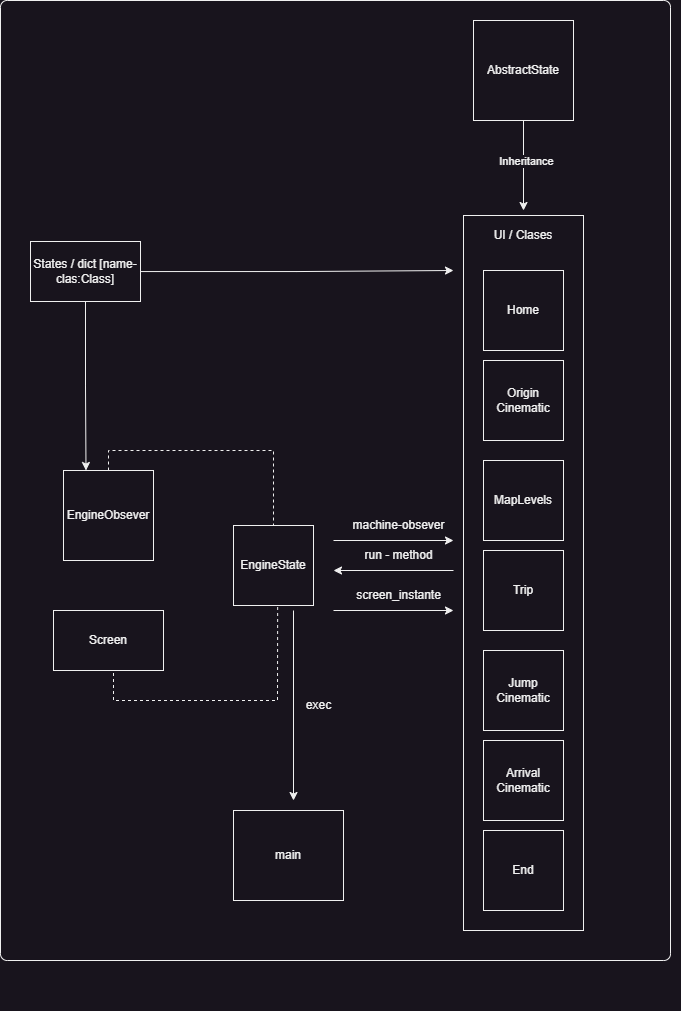

The diagram above was exported from draw.io. Its source (the exported page's mxGraphModel, read from the mxfile embedded in the PNG):
<mxGraphModel dx="2673" dy="2250" grid="1" gridSize="10" guides="1" tooltips="1" connect="1" arrows="1" fold="1" page="1" pageScale="1" pageWidth="827" pageHeight="1169" math="0" shadow="0">
  <root>
    <mxCell id="0" />
    <mxCell id="1" parent="0" />
    <mxCell id="5_vIjdLmx20_nDK-gOi2-69" value="" style="group" vertex="1" connectable="0" parent="1">
      <mxGeometry x="-250" y="-20" width="650" height="990" as="geometry" />
    </mxCell>
    <mxCell id="5_vIjdLmx20_nDK-gOi2-72" value="" style="group" vertex="1" connectable="0" parent="5_vIjdLmx20_nDK-gOi2-69">
      <mxGeometry x="-30" y="-20" width="670" height="960" as="geometry" />
    </mxCell>
    <mxCell id="5_vIjdLmx20_nDK-gOi2-71" value="" style="rounded=1;whiteSpace=wrap;html=1;arcSize=1;" vertex="1" parent="5_vIjdLmx20_nDK-gOi2-72">
      <mxGeometry width="670" height="960" as="geometry" />
    </mxCell>
    <mxCell id="5_vIjdLmx20_nDK-gOi2-2" value="EngineState" style="whiteSpace=wrap;html=1;aspect=fixed;" vertex="1" parent="5_vIjdLmx20_nDK-gOi2-72">
      <mxGeometry x="233" y="525" width="80" height="80" as="geometry" />
    </mxCell>
    <mxCell id="5_vIjdLmx20_nDK-gOi2-13" value="Screen" style="rounded=1;whiteSpace=wrap;html=1;arcSize=0;" vertex="1" parent="5_vIjdLmx20_nDK-gOi2-72">
      <mxGeometry x="53" y="610" width="110" height="60" as="geometry" />
    </mxCell>
    <mxCell id="5_vIjdLmx20_nDK-gOi2-30" value="EngineObsever" style="whiteSpace=wrap;html=1;aspect=fixed;" vertex="1" parent="5_vIjdLmx20_nDK-gOi2-72">
      <mxGeometry x="63" y="470" width="90" height="90" as="geometry" />
    </mxCell>
    <mxCell id="5_vIjdLmx20_nDK-gOi2-32" value="" style="endArrow=none;dashed=1;html=1;rounded=0;entryX=0.5;entryY=0;entryDx=0;entryDy=0;exitX=0.5;exitY=0;exitDx=0;exitDy=0;" edge="1" parent="5_vIjdLmx20_nDK-gOi2-72" source="5_vIjdLmx20_nDK-gOi2-30" target="5_vIjdLmx20_nDK-gOi2-2">
      <mxGeometry width="50" height="50" relative="1" as="geometry">
        <mxPoint x="133" y="450" as="sourcePoint" />
        <mxPoint x="183" y="400" as="targetPoint" />
        <Array as="points">
          <mxPoint x="108" y="450" />
          <mxPoint x="273" y="450" />
        </Array>
      </mxGeometry>
    </mxCell>
    <mxCell id="5_vIjdLmx20_nDK-gOi2-33" value="" style="endArrow=none;dashed=1;html=1;rounded=0;entryX=0.552;entryY=1.006;entryDx=0;entryDy=0;exitX=0.5;exitY=0;exitDx=0;exitDy=0;entryPerimeter=0;" edge="1" parent="5_vIjdLmx20_nDK-gOi2-72" target="5_vIjdLmx20_nDK-gOi2-2">
      <mxGeometry width="50" height="50" relative="1" as="geometry">
        <mxPoint x="113" y="672.5" as="sourcePoint" />
        <mxPoint x="278" y="727.5" as="targetPoint" />
        <Array as="points">
          <mxPoint x="113" y="700" />
          <mxPoint x="277" y="700" />
        </Array>
      </mxGeometry>
    </mxCell>
    <mxCell id="5_vIjdLmx20_nDK-gOi2-34" value="" style="group" vertex="1" connectable="0" parent="5_vIjdLmx20_nDK-gOi2-72">
      <mxGeometry x="333" y="540" width="120" height="30" as="geometry" />
    </mxCell>
    <mxCell id="5_vIjdLmx20_nDK-gOi2-26" value="" style="endArrow=classic;html=1;rounded=0;" edge="1" parent="5_vIjdLmx20_nDK-gOi2-34">
      <mxGeometry width="50" height="50" relative="1" as="geometry">
        <mxPoint x="120" y="30" as="sourcePoint" />
        <mxPoint y="30" as="targetPoint" />
      </mxGeometry>
    </mxCell>
    <mxCell id="5_vIjdLmx20_nDK-gOi2-27" value="run - method" style="text;html=1;align=center;verticalAlign=middle;resizable=0;points=[];autosize=1;strokeColor=none;fillColor=none;" vertex="1" parent="5_vIjdLmx20_nDK-gOi2-34">
      <mxGeometry x="20" width="90" height="30" as="geometry" />
    </mxCell>
    <mxCell id="5_vIjdLmx20_nDK-gOi2-40" value="" style="rounded=0;whiteSpace=wrap;html=1;" vertex="1" parent="5_vIjdLmx20_nDK-gOi2-72">
      <mxGeometry x="463" y="215" width="120" height="715" as="geometry" />
    </mxCell>
    <mxCell id="5_vIjdLmx20_nDK-gOi2-35" value="" style="group" vertex="1" connectable="0" parent="5_vIjdLmx20_nDK-gOi2-72">
      <mxGeometry x="333" y="510" width="125" height="30" as="geometry" />
    </mxCell>
    <mxCell id="5_vIjdLmx20_nDK-gOi2-28" value="machine-obsever" style="text;html=1;align=center;verticalAlign=middle;resizable=0;points=[];autosize=1;strokeColor=none;fillColor=none;" vertex="1" parent="5_vIjdLmx20_nDK-gOi2-35">
      <mxGeometry x="5" width="120" height="30" as="geometry" />
    </mxCell>
    <mxCell id="5_vIjdLmx20_nDK-gOi2-29" value="" style="endArrow=classic;html=1;rounded=0;" edge="1" parent="5_vIjdLmx20_nDK-gOi2-35">
      <mxGeometry width="50" height="50" relative="1" as="geometry">
        <mxPoint y="30" as="sourcePoint" />
        <mxPoint x="120" y="30" as="targetPoint" />
      </mxGeometry>
    </mxCell>
    <mxCell id="5_vIjdLmx20_nDK-gOi2-36" value="" style="group" vertex="1" connectable="0" parent="5_vIjdLmx20_nDK-gOi2-72">
      <mxGeometry x="333" y="580" width="125" height="30" as="geometry" />
    </mxCell>
    <mxCell id="5_vIjdLmx20_nDK-gOi2-37" value="screen_instante" style="text;html=1;align=center;verticalAlign=middle;resizable=0;points=[];autosize=1;strokeColor=none;fillColor=none;" vertex="1" parent="5_vIjdLmx20_nDK-gOi2-36">
      <mxGeometry x="10" width="110" height="30" as="geometry" />
    </mxCell>
    <mxCell id="5_vIjdLmx20_nDK-gOi2-38" value="" style="endArrow=classic;html=1;rounded=0;" edge="1" parent="5_vIjdLmx20_nDK-gOi2-36">
      <mxGeometry width="50" height="50" relative="1" as="geometry">
        <mxPoint y="30" as="sourcePoint" />
        <mxPoint x="120" y="30" as="targetPoint" />
      </mxGeometry>
    </mxCell>
    <mxCell id="5_vIjdLmx20_nDK-gOi2-42" style="edgeStyle=orthogonalEdgeStyle;rounded=0;orthogonalLoop=1;jettySize=auto;html=1;" edge="1" parent="5_vIjdLmx20_nDK-gOi2-72" source="5_vIjdLmx20_nDK-gOi2-39">
      <mxGeometry relative="1" as="geometry">
        <mxPoint x="523.0000000000002" y="210" as="targetPoint" />
      </mxGeometry>
    </mxCell>
    <mxCell id="5_vIjdLmx20_nDK-gOi2-43" value="Inheritance" style="edgeLabel;html=1;align=center;verticalAlign=middle;resizable=0;points=[];" vertex="1" connectable="0" parent="5_vIjdLmx20_nDK-gOi2-42">
      <mxGeometry x="-0.1063" y="2" relative="1" as="geometry">
        <mxPoint as="offset" />
      </mxGeometry>
    </mxCell>
    <mxCell id="5_vIjdLmx20_nDK-gOi2-39" value="AbstractState" style="whiteSpace=wrap;html=1;aspect=fixed;" vertex="1" parent="5_vIjdLmx20_nDK-gOi2-72">
      <mxGeometry x="473" y="20" width="100" height="100" as="geometry" />
    </mxCell>
    <mxCell id="5_vIjdLmx20_nDK-gOi2-1" value="Home" style="whiteSpace=wrap;html=1;aspect=fixed;" vertex="1" parent="5_vIjdLmx20_nDK-gOi2-72">
      <mxGeometry x="483" y="270" width="80" height="80" as="geometry" />
    </mxCell>
    <mxCell id="5_vIjdLmx20_nDK-gOi2-3" value="Origin Cinematic" style="whiteSpace=wrap;html=1;aspect=fixed;" vertex="1" parent="5_vIjdLmx20_nDK-gOi2-72">
      <mxGeometry x="483" y="360" width="80" height="80" as="geometry" />
    </mxCell>
    <mxCell id="5_vIjdLmx20_nDK-gOi2-4" value="MapLevels" style="whiteSpace=wrap;html=1;aspect=fixed;" vertex="1" parent="5_vIjdLmx20_nDK-gOi2-72">
      <mxGeometry x="483" y="460" width="80" height="80" as="geometry" />
    </mxCell>
    <mxCell id="5_vIjdLmx20_nDK-gOi2-5" value="Trip" style="whiteSpace=wrap;html=1;aspect=fixed;" vertex="1" parent="5_vIjdLmx20_nDK-gOi2-72">
      <mxGeometry x="483" y="550" width="80" height="80" as="geometry" />
    </mxCell>
    <mxCell id="5_vIjdLmx20_nDK-gOi2-6" value="Jump&lt;div&gt;Cinematic&lt;/div&gt;" style="whiteSpace=wrap;html=1;aspect=fixed;" vertex="1" parent="5_vIjdLmx20_nDK-gOi2-72">
      <mxGeometry x="483" y="650" width="80" height="80" as="geometry" />
    </mxCell>
    <mxCell id="5_vIjdLmx20_nDK-gOi2-7" value="Arrival Cinematic" style="whiteSpace=wrap;html=1;aspect=fixed;" vertex="1" parent="5_vIjdLmx20_nDK-gOi2-72">
      <mxGeometry x="483" y="740" width="80" height="80" as="geometry" />
    </mxCell>
    <mxCell id="5_vIjdLmx20_nDK-gOi2-8" value="End" style="whiteSpace=wrap;html=1;aspect=fixed;" vertex="1" parent="5_vIjdLmx20_nDK-gOi2-72">
      <mxGeometry x="483" y="830" width="80" height="80" as="geometry" />
    </mxCell>
    <mxCell id="5_vIjdLmx20_nDK-gOi2-41" value="UI / Clases" style="text;html=1;align=center;verticalAlign=middle;whiteSpace=wrap;rounded=0;" vertex="1" parent="5_vIjdLmx20_nDK-gOi2-72">
      <mxGeometry x="488" y="220" width="70" height="30" as="geometry" />
    </mxCell>
    <mxCell id="5_vIjdLmx20_nDK-gOi2-45" style="edgeStyle=orthogonalEdgeStyle;rounded=0;orthogonalLoop=1;jettySize=auto;html=1;" edge="1" parent="5_vIjdLmx20_nDK-gOi2-72" source="5_vIjdLmx20_nDK-gOi2-44">
      <mxGeometry relative="1" as="geometry">
        <mxPoint x="453" y="270" as="targetPoint" />
      </mxGeometry>
    </mxCell>
    <mxCell id="5_vIjdLmx20_nDK-gOi2-46" style="edgeStyle=orthogonalEdgeStyle;rounded=0;orthogonalLoop=1;jettySize=auto;html=1;entryX=0.25;entryY=0;entryDx=0;entryDy=0;" edge="1" parent="5_vIjdLmx20_nDK-gOi2-72" source="5_vIjdLmx20_nDK-gOi2-44" target="5_vIjdLmx20_nDK-gOi2-30">
      <mxGeometry relative="1" as="geometry" />
    </mxCell>
    <mxCell id="5_vIjdLmx20_nDK-gOi2-44" value="States / dict [name-clas:Class]" style="rounded=1;whiteSpace=wrap;html=1;arcSize=0;" vertex="1" parent="5_vIjdLmx20_nDK-gOi2-72">
      <mxGeometry x="30" y="241" width="110" height="60" as="geometry" />
    </mxCell>
    <mxCell id="5_vIjdLmx20_nDK-gOi2-66" value="main" style="rounded=1;whiteSpace=wrap;html=1;arcSize=0;" vertex="1" parent="5_vIjdLmx20_nDK-gOi2-72">
      <mxGeometry x="233" y="810" width="110" height="90" as="geometry" />
    </mxCell>
    <mxCell id="5_vIjdLmx20_nDK-gOi2-67" value="" style="endArrow=classic;html=1;rounded=0;" edge="1" parent="5_vIjdLmx20_nDK-gOi2-72">
      <mxGeometry width="50" height="50" relative="1" as="geometry">
        <mxPoint x="293" y="610" as="sourcePoint" />
        <mxPoint x="293" y="800" as="targetPoint" />
      </mxGeometry>
    </mxCell>
    <mxCell id="5_vIjdLmx20_nDK-gOi2-68" value="exec" style="text;html=1;align=center;verticalAlign=middle;resizable=0;points=[];autosize=1;strokeColor=none;fillColor=none;" vertex="1" parent="5_vIjdLmx20_nDK-gOi2-72">
      <mxGeometry x="293" y="690" width="50" height="30" as="geometry" />
    </mxCell>
  </root>
</mxGraphModel>